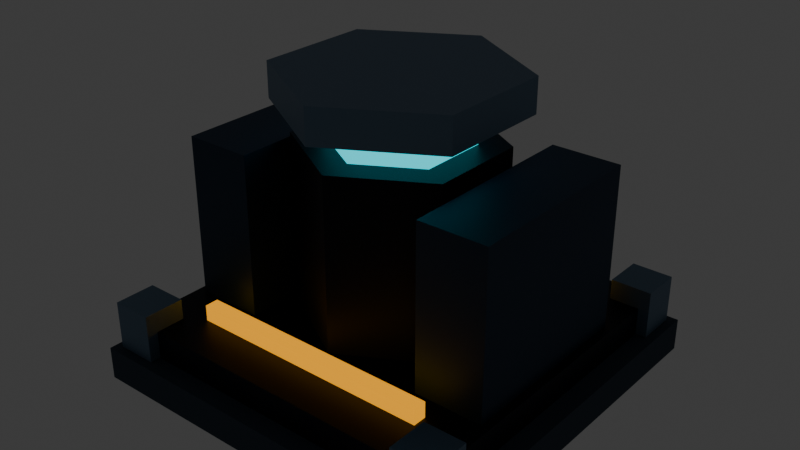 # Source: generator_low.blend  (saved by Blender 4.5.90; exported with 4.5.12 LTS)
import bpy
from mathutils import Matrix  # noqa: F401  (used for matrix-valued properties, if any)

bpy.ops.wm.read_factory_settings(use_empty=True)
scene = bpy.context.scene
scene.name = 'Scene'

# ---- collections
col_collection = bpy.data.collections.new('Collection'); scene.collection.children.link(col_collection)

# ---- materials (node trees are filled in below, after node groups)
mat_concrete = bpy.data.materials.new('concrete')
mat_concrete.diffuse_color = (0.03434, 0.05613, 0.08228, 1.0)
mat_dark = bpy.data.materials.new('dark')
mat_dark.diffuse_color = (0.002428, 0.004777, 0.01229, 1.0)
mat_team = bpy.data.materials.new('team')
mat_team.diffuse_color = (0.0, 0.8714, 1.0, 1.0)
mat_edge = bpy.data.materials.new('edge')
mat_edge.diffuse_color = (0.1413, 0.2232, 0.314, 1.0)
mat_armor = bpy.data.materials.new('armor')
mat_armor.diffuse_color = (0.01938, 0.04519, 0.08438, 1.0)
mat_amber = bpy.data.materials.new('amber')
mat_amber.diffuse_color = (1.0, 0.402, 0.0, 1.0)

# ---- material node trees
mat_concrete.use_nodes = True; mat_concrete.node_tree.nodes.clear()
_N = mat_concrete.node_tree.nodes; _L = mat_concrete.node_tree.links
n0 = _N.new('ShaderNodeBsdfPrincipled'); n0.name = 'Principled BSDF'; n0.location = (-200, 100)
n0.inputs[0].default_value = (0.03434, 0.05613, 0.08228, 1.0)
n0.inputs[1].default_value = 0.1
n0.inputs[2].default_value = 0.9
n1 = _N.new('ShaderNodeOutputMaterial'); n1.name = 'Material Output'; n1.location = (200, 100)
_L.new(n0.outputs[0], n1.inputs[0])
n1.is_active_output = True
mat_dark.use_nodes = True; mat_dark.node_tree.nodes.clear()
_N = mat_dark.node_tree.nodes; _L = mat_dark.node_tree.links
n0 = _N.new('ShaderNodeBsdfPrincipled'); n0.name = 'Principled BSDF'; n0.location = (-200, 100)
n0.inputs[0].default_value = (0.002428, 0.004777, 0.01229, 1.0)
n0.inputs[1].default_value = 0.55
n0.inputs[2].default_value = 0.55
n1 = _N.new('ShaderNodeOutputMaterial'); n1.name = 'Material Output'; n1.location = (200, 100)
_L.new(n0.outputs[0], n1.inputs[0])
n1.is_active_output = True
mat_team.use_nodes = True; mat_team.node_tree.nodes.clear()
_N = mat_team.node_tree.nodes; _L = mat_team.node_tree.links
n0 = _N.new('ShaderNodeBsdfPrincipled'); n0.name = 'Principled BSDF'; n0.location = (-200, 100)
n0.inputs[0].default_value = (0.0, 0.8714, 1.0, 1.0)
n0.inputs[1].default_value = 0.1
n0.inputs[2].default_value = 0.9
n0.inputs[27].default_value = (0.0, 0.8714, 1.0, 1.0)
n0.inputs[28].default_value = 1.0
n1 = _N.new('ShaderNodeOutputMaterial'); n1.name = 'Material Output'; n1.location = (200, 100)
_L.new(n0.outputs[0], n1.inputs[0])
n1.is_active_output = True
mat_edge.use_nodes = True; mat_edge.node_tree.nodes.clear()
_N = mat_edge.node_tree.nodes; _L = mat_edge.node_tree.links
n0 = _N.new('ShaderNodeBsdfPrincipled'); n0.name = 'Principled BSDF'; n0.location = (-200, 100)
n0.inputs[0].default_value = (0.1413, 0.2232, 0.314, 1.0)
n0.inputs[1].default_value = 0.55
n0.inputs[2].default_value = 0.55
n1 = _N.new('ShaderNodeOutputMaterial'); n1.name = 'Material Output'; n1.location = (200, 100)
_L.new(n0.outputs[0], n1.inputs[0])
n1.is_active_output = True
mat_armor.use_nodes = True; mat_armor.node_tree.nodes.clear()
_N = mat_armor.node_tree.nodes; _L = mat_armor.node_tree.links
n0 = _N.new('ShaderNodeBsdfPrincipled'); n0.name = 'Principled BSDF'; n0.location = (-200, 100)
n0.inputs[0].default_value = (0.01938, 0.04519, 0.08438, 1.0)
n0.inputs[1].default_value = 0.55
n0.inputs[2].default_value = 0.55
n1 = _N.new('ShaderNodeOutputMaterial'); n1.name = 'Material Output'; n1.location = (200, 100)
_L.new(n0.outputs[0], n1.inputs[0])
n1.is_active_output = True
mat_amber.use_nodes = True; mat_amber.node_tree.nodes.clear()
_N = mat_amber.node_tree.nodes; _L = mat_amber.node_tree.links
n0 = _N.new('ShaderNodeBsdfPrincipled'); n0.name = 'Principled BSDF'; n0.location = (-200, 100)
n0.inputs[0].default_value = (1.0, 0.402, 0.0, 1.0)
n0.inputs[1].default_value = 0.55
n0.inputs[2].default_value = 0.55
n0.inputs[27].default_value = (1.0, 0.402, 0.0, 1.0)
n0.inputs[28].default_value = 1.0
n1 = _N.new('ShaderNodeOutputMaterial'); n1.name = 'Material Output'; n1.location = (200, 100)
_L.new(n0.outputs[0], n1.inputs[0])
n1.is_active_output = True

# ---- world
world_world = bpy.data.worlds.new('World'); scene.world = world_world
world_world.use_nodes = True; world_world.node_tree.nodes.clear()
_N = world_world.node_tree.nodes; _L = world_world.node_tree.links
n0 = _N.new('ShaderNodeOutputWorld'); n0.name = 'World Output'; n0.location = (200, 100)
n1 = _N.new('ShaderNodeBackground'); n1.name = 'Background'; n1.location = (-200, 100)
n1.inputs[0].default_value = (0.05088, 0.05088, 0.05088, 1.0)
_L.new(n1.outputs[0], n0.inputs[0])
n0.is_active_output = True
world_world.color = (0.05088, 0.05088, 0.05088)
world_world.sun_shadow_jitter_overblur = 0.0

# ---- meshes
me_cube_393 = bpy.data.meshes.new('Cube.393')
me_cube_393.from_pydata([(-1.4, -1.4, -0.12), (-1.4, -1.4, 0.12), (-1.4, 1.4, -0.12), (-1.4, 1.4, 0.12), (1.4, -1.4, -0.12), (1.4, -1.4, 0.12), (1.4, 1.4, -0.12), (1.4, 1.4, 0.12)], [], [(0, 1, 3, 2), (2, 3, 7, 6), (6, 7, 5, 4), (4, 5, 1, 0), (2, 6, 4, 0), (7, 3, 1, 5)])
_uv = me_cube_393.uv_layers.new(name='UVMap')
_uv.uv.foreach_set('vector', [0.375, 0.0, 0.625, 0.0, 0.625, 0.25, 0.375, 0.25, 0.375, 0.25, 0.625, 0.25, 0.625, 0.5, 0.375, 0.5, 0.375, 0.5, 0.625, 0.5, 0.625, 0.75, 0.375, 0.75, 0.375, 0.75, 0.625, 0.75, 0.625, 1.0, 0.375, 1.0, 0.125, 0.5, 0.375, 0.5, 0.375, 0.75, 0.125, 0.75, 0.625, 0.5, 0.875, 0.5, 0.875, 0.75, 0.625, 0.75])
me_cube_393.materials.append(mat_concrete)
me_cube_393.update()
me_cube_394 = bpy.data.meshes.new('Cube.394')
me_cube_394.from_pydata([(-1.26, -1.26, -0.125), (-1.26, -1.26, 0.125), (-1.26, 1.26, -0.125), (-1.26, 1.26, 0.125), (1.26, -1.26, -0.125), (1.26, -1.26, 0.125), (1.26, 1.26, -0.125), (1.26, 1.26, 0.125)], [], [(0, 1, 3, 2), (2, 3, 7, 6), (6, 7, 5, 4), (4, 5, 1, 0), (2, 6, 4, 0), (7, 3, 1, 5)])
_uv = me_cube_394.uv_layers.new(name='UVMap')
_uv.uv.foreach_set('vector', [0.375, 0.0, 0.625, 0.0, 0.625, 0.25, 0.375, 0.25, 0.375, 0.25, 0.625, 0.25, 0.625, 0.5, 0.375, 0.5, 0.375, 0.5, 0.625, 0.5, 0.625, 0.75, 0.375, 0.75, 0.375, 0.75, 0.625, 0.75, 0.625, 1.0, 0.375, 1.0, 0.125, 0.5, 0.375, 0.5, 0.375, 0.75, 0.125, 0.75, 0.625, 0.5, 0.875, 0.5, 0.875, 0.75, 0.625, 0.75])
me_cube_394.materials.append(mat_dark)
me_cube_394.update()
me_cube_395 = bpy.data.meshes.new('Cube.395')
me_cube_395.from_pydata([(-0.035, -1.155, -0.0225), (-0.035, -1.155, 0.0225), (-0.035, 1.155, -0.0225), (-0.035, 1.155, 0.0225), (0.035, -1.155, -0.0225), (0.035, -1.155, 0.0225), (0.035, 1.155, -0.0225), (0.035, 1.155, 0.0225)], [], [(0, 1, 3, 2), (2, 3, 7, 6), (6, 7, 5, 4), (4, 5, 1, 0), (2, 6, 4, 0), (7, 3, 1, 5)])
_uv = me_cube_395.uv_layers.new(name='UVMap')
_uv.uv.foreach_set('vector', [0.375, 0.0, 0.625, 0.0, 0.625, 0.25, 0.375, 0.25, 0.375, 0.25, 0.625, 0.25, 0.625, 0.5, 0.375, 0.5, 0.375, 0.5, 0.625, 0.5, 0.625, 0.75, 0.375, 0.75, 0.375, 0.75, 0.625, 0.75, 0.625, 1.0, 0.375, 1.0, 0.125, 0.5, 0.375, 0.5, 0.375, 0.75, 0.125, 0.75, 0.625, 0.5, 0.875, 0.5, 0.875, 0.75, 0.625, 0.75])
me_cube_395.materials.append(mat_team)
me_cube_395.update()
me_cube_396 = bpy.data.meshes.new('Cube.396')
me_cube_396.from_pydata([(-0.15, -0.15, -0.175), (-0.15, -0.15, 0.175), (-0.15, 0.15, -0.175), (-0.15, 0.15, 0.175), (0.15, -0.15, -0.175), (0.15, -0.15, 0.175), (0.15, 0.15, -0.175), (0.15, 0.15, 0.175)], [], [(0, 1, 3, 2), (2, 3, 7, 6), (6, 7, 5, 4), (4, 5, 1, 0), (2, 6, 4, 0), (7, 3, 1, 5)])
_uv = me_cube_396.uv_layers.new(name='UVMap')
_uv.uv.foreach_set('vector', [0.375, 0.0, 0.625, 0.0, 0.625, 0.25, 0.375, 0.25, 0.375, 0.25, 0.625, 0.25, 0.625, 0.5, 0.375, 0.5, 0.375, 0.5, 0.625, 0.5, 0.625, 0.75, 0.375, 0.75, 0.375, 0.75, 0.625, 0.75, 0.625, 1.0, 0.375, 1.0, 0.125, 0.5, 0.375, 0.5, 0.375, 0.75, 0.125, 0.75, 0.625, 0.5, 0.875, 0.5, 0.875, 0.75, 0.625, 0.75])
me_cube_396.materials.append(mat_edge)
me_cube_396.update()
me_cube_397 = bpy.data.meshes.new('Cube.397')
me_cube_397.from_pydata([(-0.15, -0.15, -0.175), (-0.15, -0.15, 0.175), (-0.15, 0.15, -0.175), (-0.15, 0.15, 0.175), (0.15, -0.15, -0.175), (0.15, -0.15, 0.175), (0.15, 0.15, -0.175), (0.15, 0.15, 0.175)], [], [(0, 1, 3, 2), (2, 3, 7, 6), (6, 7, 5, 4), (4, 5, 1, 0), (2, 6, 4, 0), (7, 3, 1, 5)])
_uv = me_cube_397.uv_layers.new(name='UVMap')
_uv.uv.foreach_set('vector', [0.375, 0.0, 0.625, 0.0, 0.625, 0.25, 0.375, 0.25, 0.375, 0.25, 0.625, 0.25, 0.625, 0.5, 0.375, 0.5, 0.375, 0.5, 0.625, 0.5, 0.625, 0.75, 0.375, 0.75, 0.375, 0.75, 0.625, 0.75, 0.625, 1.0, 0.375, 1.0, 0.125, 0.5, 0.375, 0.5, 0.375, 0.75, 0.125, 0.75, 0.625, 0.5, 0.875, 0.5, 0.875, 0.75, 0.625, 0.75])
me_cube_397.materials.append(mat_edge)
me_cube_397.update()
me_cube_398 = bpy.data.meshes.new('Cube.398')
me_cube_398.from_pydata([(-0.035, -1.155, -0.0225), (-0.035, -1.155, 0.0225), (-0.035, 1.155, -0.0225), (-0.035, 1.155, 0.0225), (0.035, -1.155, -0.0225), (0.035, -1.155, 0.0225), (0.035, 1.155, -0.0225), (0.035, 1.155, 0.0225)], [], [(0, 1, 3, 2), (2, 3, 7, 6), (6, 7, 5, 4), (4, 5, 1, 0), (2, 6, 4, 0), (7, 3, 1, 5)])
_uv = me_cube_398.uv_layers.new(name='UVMap')
_uv.uv.foreach_set('vector', [0.375, 0.0, 0.625, 0.0, 0.625, 0.25, 0.375, 0.25, 0.375, 0.25, 0.625, 0.25, 0.625, 0.5, 0.375, 0.5, 0.375, 0.5, 0.625, 0.5, 0.625, 0.75, 0.375, 0.75, 0.375, 0.75, 0.625, 0.75, 0.625, 1.0, 0.375, 1.0, 0.125, 0.5, 0.375, 0.5, 0.375, 0.75, 0.125, 0.75, 0.625, 0.5, 0.875, 0.5, 0.875, 0.75, 0.625, 0.75])
me_cube_398.materials.append(mat_team)
me_cube_398.update()
me_cube_399 = bpy.data.meshes.new('Cube.399')
me_cube_399.from_pydata([(-0.15, -0.15, -0.175), (-0.15, -0.15, 0.175), (-0.15, 0.15, -0.175), (-0.15, 0.15, 0.175), (0.15, -0.15, -0.175), (0.15, -0.15, 0.175), (0.15, 0.15, -0.175), (0.15, 0.15, 0.175)], [], [(0, 1, 3, 2), (2, 3, 7, 6), (6, 7, 5, 4), (4, 5, 1, 0), (2, 6, 4, 0), (7, 3, 1, 5)])
_uv = me_cube_399.uv_layers.new(name='UVMap')
_uv.uv.foreach_set('vector', [0.375, 0.0, 0.625, 0.0, 0.625, 0.25, 0.375, 0.25, 0.375, 0.25, 0.625, 0.25, 0.625, 0.5, 0.375, 0.5, 0.375, 0.5, 0.625, 0.5, 0.625, 0.75, 0.375, 0.75, 0.375, 0.75, 0.625, 0.75, 0.625, 1.0, 0.375, 1.0, 0.125, 0.5, 0.375, 0.5, 0.375, 0.75, 0.125, 0.75, 0.625, 0.5, 0.875, 0.5, 0.875, 0.75, 0.625, 0.75])
me_cube_399.materials.append(mat_edge)
me_cube_399.update()
me_cube_400 = bpy.data.meshes.new('Cube.400')
me_cube_400.from_pydata([(-0.15, -0.15, -0.175), (-0.15, -0.15, 0.175), (-0.15, 0.15, -0.175), (-0.15, 0.15, 0.175), (0.15, -0.15, -0.175), (0.15, -0.15, 0.175), (0.15, 0.15, -0.175), (0.15, 0.15, 0.175)], [], [(0, 1, 3, 2), (2, 3, 7, 6), (6, 7, 5, 4), (4, 5, 1, 0), (2, 6, 4, 0), (7, 3, 1, 5)])
_uv = me_cube_400.uv_layers.new(name='UVMap')
_uv.uv.foreach_set('vector', [0.375, 0.0, 0.625, 0.0, 0.625, 0.25, 0.375, 0.25, 0.375, 0.25, 0.625, 0.25, 0.625, 0.5, 0.375, 0.5, 0.375, 0.5, 0.625, 0.5, 0.625, 0.75, 0.375, 0.75, 0.375, 0.75, 0.625, 0.75, 0.625, 1.0, 0.375, 1.0, 0.125, 0.5, 0.375, 0.5, 0.375, 0.75, 0.125, 0.75, 0.625, 0.5, 0.875, 0.5, 0.875, 0.75, 0.625, 0.75])
me_cube_400.materials.append(mat_edge)
me_cube_400.update()
me_cylinder_030 = bpy.data.meshes.new('Cylinder.030')
me_cylinder_030.from_pydata([(0.0, 0.72, -0.7), (0.0, 0.72, 0.7), (0.6235, 0.36, -0.7), (0.6235, 0.36, 0.7), (0.6235, -0.36, -0.7), (0.6235, -0.36, 0.7), (0.0, -0.72, -0.7), (0.0, -0.72, 0.7), (-0.6235, -0.36, -0.7), (-0.6235, -0.36, 0.7), (-0.6235, 0.36, -0.7), (-0.6235, 0.36, 0.7)], [], [(0, 1, 3, 2), (2, 3, 5, 4), (4, 5, 7, 6), (6, 7, 9, 8), (3, 1, 11, 9, 7, 5), (8, 9, 11, 10), (10, 11, 1, 0), (0, 2, 4, 6, 8, 10)])
_uv = me_cylinder_030.uv_layers.new(name='UVMap')
_uv.uv.foreach_set('vector', [1.0, 0.5, 1.0, 1.0, 0.8333, 1.0, 0.8333, 0.5, 0.8333, 0.5, 0.8333, 1.0, 0.6667, 1.0, 0.6667, 0.5, 0.6667, 0.5, 0.6667, 1.0, 0.5, 1.0, 0.5, 0.5, 0.5, 0.5, 0.5, 1.0, 0.3333, 1.0, 0.3333, 0.5, 0.4578, 0.37, 0.25, 0.49, 0.04215, 0.37, 0.04215, 0.13, 0.25, 0.01, 0.4578, 0.13, 0.3333, 0.5, 0.3333, 1.0, 0.1667, 1.0, 0.1667, 0.5, 0.1667, 0.5, 0.1667, 1.0, -8.941e-08, 1.0, -8.941e-08, 0.5, 0.75, 0.49, 0.9578, 0.37, 0.9578, 0.13, 0.75, 0.01, 0.5422, 0.13, 0.5422, 0.37])
me_cylinder_030.materials.append(mat_dark)
me_cylinder_030.update()
me_cylinder_031 = bpy.data.meshes.new('Cylinder.031')
me_cylinder_031.from_pydata([(0.0, 0.5, -0.8), (0.0, 0.5, 0.8), (0.433, 0.25, -0.8), (0.433, 0.25, 0.8), (0.433, -0.25, -0.8), (0.433, -0.25, 0.8), (0.0, -0.5, -0.8), (0.0, -0.5, 0.8), (-0.433, -0.25, -0.8), (-0.433, -0.25, 0.8), (-0.433, 0.25, -0.8), (-0.433, 0.25, 0.8)], [], [(0, 1, 3, 2), (2, 3, 5, 4), (4, 5, 7, 6), (6, 7, 9, 8), (3, 1, 11, 9, 7, 5), (8, 9, 11, 10), (10, 11, 1, 0), (0, 2, 4, 6, 8, 10)])
_uv = me_cylinder_031.uv_layers.new(name='UVMap')
_uv.uv.foreach_set('vector', [1.0, 0.5, 1.0, 1.0, 0.8333, 1.0, 0.8333, 0.5, 0.8333, 0.5, 0.8333, 1.0, 0.6667, 1.0, 0.6667, 0.5, 0.6667, 0.5, 0.6667, 1.0, 0.5, 1.0, 0.5, 0.5, 0.5, 0.5, 0.5, 1.0, 0.3333, 1.0, 0.3333, 0.5, 0.4578, 0.37, 0.25, 0.49, 0.04215, 0.37, 0.04215, 0.13, 0.25, 0.01, 0.4578, 0.13, 0.3333, 0.5, 0.3333, 1.0, 0.1667, 1.0, 0.1667, 0.5, 0.1667, 0.5, 0.1667, 1.0, -8.941e-08, 1.0, -8.941e-08, 0.5, 0.75, 0.49, 0.9578, 0.37, 0.9578, 0.13, 0.75, 0.01, 0.5422, 0.13, 0.5422, 0.37])
me_cylinder_031.materials.append(mat_team)
me_cylinder_031.update()
me_cylinder_032 = bpy.data.meshes.new('Cylinder.032')
me_cylinder_032.from_pydata([(0.0, 0.85, -0.125), (0.0, 0.85, 0.125), (0.7361, 0.425, -0.125), (0.7361, 0.425, 0.125), (0.7361, -0.425, -0.125), (0.7361, -0.425, 0.125), (0.0, -0.85, -0.125), (0.0, -0.85, 0.125), (-0.7361, -0.425, -0.125), (-0.7361, -0.425, 0.125), (-0.7361, 0.425, -0.125), (-0.7361, 0.425, 0.125)], [], [(0, 1, 3, 2), (2, 3, 5, 4), (4, 5, 7, 6), (6, 7, 9, 8), (3, 1, 11, 9, 7, 5), (8, 9, 11, 10), (10, 11, 1, 0), (0, 2, 4, 6, 8, 10)])
_uv = me_cylinder_032.uv_layers.new(name='UVMap')
_uv.uv.foreach_set('vector', [1.0, 0.5, 1.0, 1.0, 0.8333, 1.0, 0.8333, 0.5, 0.8333, 0.5, 0.8333, 1.0, 0.6667, 1.0, 0.6667, 0.5, 0.6667, 0.5, 0.6667, 1.0, 0.5, 1.0, 0.5, 0.5, 0.5, 0.5, 0.5, 1.0, 0.3333, 1.0, 0.3333, 0.5, 0.4578, 0.37, 0.25, 0.49, 0.04215, 0.37, 0.04215, 0.13, 0.25, 0.01, 0.4578, 0.13, 0.3333, 0.5, 0.3333, 1.0, 0.1667, 1.0, 0.1667, 0.5, 0.1667, 0.5, 0.1667, 1.0, -8.941e-08, 1.0, -8.941e-08, 0.5, 0.75, 0.49, 0.9578, 0.37, 0.9578, 0.13, 0.75, 0.01, 0.5422, 0.13, 0.5422, 0.37])
me_cylinder_032.materials.append(mat_edge)
me_cylinder_032.update()
me_cube_401 = bpy.data.meshes.new('Cube.401')
me_cube_401.from_pydata([(-0.25, -0.7, -0.625), (-0.25, -0.7, 0.625), (-0.25, 0.7, -0.625), (-0.25, 0.7, 0.625), (0.25, -0.7, -0.625), (0.25, -0.7, 0.625), (0.25, 0.7, -0.625), (0.25, 0.7, 0.625)], [], [(0, 1, 3, 2), (2, 3, 7, 6), (6, 7, 5, 4), (4, 5, 1, 0), (2, 6, 4, 0), (7, 3, 1, 5)])
_uv = me_cube_401.uv_layers.new(name='UVMap')
_uv.uv.foreach_set('vector', [0.375, 0.0, 0.625, 0.0, 0.625, 0.25, 0.375, 0.25, 0.375, 0.25, 0.625, 0.25, 0.625, 0.5, 0.375, 0.5, 0.375, 0.5, 0.625, 0.5, 0.625, 0.75, 0.375, 0.75, 0.375, 0.75, 0.625, 0.75, 0.625, 1.0, 0.375, 1.0, 0.125, 0.5, 0.375, 0.5, 0.375, 0.75, 0.125, 0.75, 0.625, 0.5, 0.875, 0.5, 0.875, 0.75, 0.625, 0.75])
me_cube_401.materials.append(mat_armor)
me_cube_401.update()
me_cube_402 = bpy.data.meshes.new('Cube.402')
me_cube_402.from_pydata([(-0.25, -0.7, -0.625), (-0.25, -0.7, 0.625), (-0.25, 0.7, -0.625), (-0.25, 0.7, 0.625), (0.25, -0.7, -0.625), (0.25, -0.7, 0.625), (0.25, 0.7, -0.625), (0.25, 0.7, 0.625)], [], [(0, 1, 3, 2), (2, 3, 7, 6), (6, 7, 5, 4), (4, 5, 1, 0), (2, 6, 4, 0), (7, 3, 1, 5)])
_uv = me_cube_402.uv_layers.new(name='UVMap')
_uv.uv.foreach_set('vector', [0.375, 0.0, 0.625, 0.0, 0.625, 0.25, 0.375, 0.25, 0.375, 0.25, 0.625, 0.25, 0.625, 0.5, 0.375, 0.5, 0.375, 0.5, 0.625, 0.5, 0.625, 0.75, 0.375, 0.75, 0.375, 0.75, 0.625, 0.75, 0.625, 1.0, 0.375, 1.0, 0.125, 0.5, 0.375, 0.5, 0.375, 0.75, 0.125, 0.75, 0.625, 0.5, 0.875, 0.5, 0.875, 0.75, 0.625, 0.75])
me_cube_402.materials.append(mat_armor)
me_cube_402.update()
me_cube_403 = bpy.data.meshes.new('Cube.403')
me_cube_403.from_pydata([(-0.9, -0.05, -0.06), (-0.9, -0.05, 0.06), (-0.9, 0.05, -0.06), (-0.9, 0.05, 0.06), (0.9, -0.05, -0.06), (0.9, -0.05, 0.06), (0.9, 0.05, -0.06), (0.9, 0.05, 0.06)], [], [(0, 1, 3, 2), (2, 3, 7, 6), (6, 7, 5, 4), (4, 5, 1, 0), (2, 6, 4, 0), (7, 3, 1, 5)])
_uv = me_cube_403.uv_layers.new(name='UVMap')
_uv.uv.foreach_set('vector', [0.375, 0.0, 0.625, 0.0, 0.625, 0.25, 0.375, 0.25, 0.375, 0.25, 0.625, 0.25, 0.625, 0.5, 0.375, 0.5, 0.375, 0.5, 0.625, 0.5, 0.625, 0.75, 0.375, 0.75, 0.375, 0.75, 0.625, 0.75, 0.625, 1.0, 0.375, 1.0, 0.125, 0.5, 0.375, 0.5, 0.375, 0.75, 0.125, 0.75, 0.625, 0.5, 0.875, 0.5, 0.875, 0.75, 0.625, 0.75])
me_cube_403.materials.append(mat_amber)
me_cube_403.update()
me_cube_404 = bpy.data.meshes.new('Cube.404')
me_cube_404.from_pydata([(-0.9, -0.05, -0.06), (-0.9, -0.05, 0.06), (-0.9, 0.05, -0.06), (-0.9, 0.05, 0.06), (0.9, -0.05, -0.06), (0.9, -0.05, 0.06), (0.9, 0.05, -0.06), (0.9, 0.05, 0.06)], [], [(0, 1, 3, 2), (2, 3, 7, 6), (6, 7, 5, 4), (4, 5, 1, 0), (2, 6, 4, 0), (7, 3, 1, 5)])
_uv = me_cube_404.uv_layers.new(name='UVMap')
_uv.uv.foreach_set('vector', [0.375, 0.0, 0.625, 0.0, 0.625, 0.25, 0.375, 0.25, 0.375, 0.25, 0.625, 0.25, 0.625, 0.5, 0.375, 0.5, 0.375, 0.5, 0.625, 0.5, 0.625, 0.75, 0.375, 0.75, 0.375, 0.75, 0.625, 0.75, 0.625, 1.0, 0.375, 1.0, 0.125, 0.5, 0.375, 0.5, 0.375, 0.75, 0.125, 0.75, 0.625, 0.5, 0.875, 0.5, 0.875, 0.75, 0.625, 0.75])
me_cube_404.materials.append(mat_amber)
me_cube_404.update()

# ---- objects
ob_foundation = bpy.data.objects.new('Foundation', me_cube_393)
ob_undercarriage = bpy.data.objects.new('Undercarriage', me_cube_394)
ob_power_conduit = bpy.data.objects.new('Power conduit', me_cube_395)
ob_corner_lock = bpy.data.objects.new('Corner lock', me_cube_396)
ob_corner_lock_001 = bpy.data.objects.new('Corner lock.001', me_cube_397)
ob_power_conduit_001 = bpy.data.objects.new('Power conduit.001', me_cube_398)
ob_corner_lock_002 = bpy.data.objects.new('Corner lock.002', me_cube_399)
ob_corner_lock_003 = bpy.data.objects.new('Corner lock.003', me_cube_400)
ob_flux_vessel = bpy.data.objects.new('Flux vessel', me_cylinder_030)
ob_flux_chamber = bpy.data.objects.new('Flux chamber', me_cylinder_031)
ob_reactor_cap = bpy.data.objects.new('Reactor cap', me_cylinder_032)
ob_cooling_pack = bpy.data.objects.new('Cooling pack', me_cube_401)
ob_cooling_pack_001 = bpy.data.objects.new('Cooling pack.001', me_cube_402)
ob_copper_bus = bpy.data.objects.new('Copper bus', me_cube_403)
ob_copper_bus_001 = bpy.data.objects.new('Copper bus.001', me_cube_404)

# ---- transforms, parenting, visibility, modifiers, constraints
ob_foundation.location = (0.0, 0.0, 0.12)
ob_undercarriage.location = (0.0, 0.0, 0.32)
ob_power_conduit.location = (-1.218, 0.0, 0.28)
ob_corner_lock.location = (-1.19, 1.19, 0.42)
ob_corner_lock_001.location = (-1.19, -1.19, 0.42)
ob_power_conduit_001.location = (1.218, 0.0, 0.28)
ob_corner_lock_002.location = (1.19, 1.19, 0.42)
ob_corner_lock_003.location = (1.19, -1.19, 0.42)
ob_flux_vessel.location = (0.0, 0.0, 1.0)
ob_flux_chamber.location = (0.0, 0.0, 1.2)
ob_reactor_cap.location = (0.0, 0.0, 2.05)
ob_cooling_pack.location = (-0.95, 0.0, 1.0)
ob_cooling_pack_001.location = (0.95, 0.0, 1.0)
ob_copper_bus.location = (0.0, 0.9, 0.5)
ob_copper_bus_001.location = (0.0, -0.9, 0.5)

# ---- collection membership
col_collection.objects.link(ob_foundation)
col_collection.objects.link(ob_undercarriage)
col_collection.objects.link(ob_power_conduit)
col_collection.objects.link(ob_corner_lock)
col_collection.objects.link(ob_corner_lock_001)
col_collection.objects.link(ob_power_conduit_001)
col_collection.objects.link(ob_corner_lock_002)
col_collection.objects.link(ob_corner_lock_003)
col_collection.objects.link(ob_flux_vessel)
col_collection.objects.link(ob_flux_chamber)
col_collection.objects.link(ob_reactor_cap)
col_collection.objects.link(ob_cooling_pack)
col_collection.objects.link(ob_cooling_pack_001)
col_collection.objects.link(ob_copper_bus)
col_collection.objects.link(ob_copper_bus_001)

# ---- scene / render settings (as saved in the file)
scene.frame_start = 1; scene.frame_end = 250; scene.frame_set(1)
scene.render.engine = 'BLENDER_EEVEE_NEXT'
bpy.context.view_layer.update()

# ---- added for rendering (the .blend has no active camera): camera
cam_auto = bpy.data.cameras.new('AutoCamera')
cam_auto.lens = 50.0
cam_auto.sensor_width = 36.0
cam_auto.clip_end = 1000.0
ob_auto_camera = bpy.data.objects.new('AutoCamera', cam_auto)
scene.collection.objects.link(ob_auto_camera)
ob_auto_camera.location = (4.17999, -5.01599, 4.43149)
ob_auto_camera.rotation_euler = (1.09748, -7.21219e-08, 0.694738)
scene.camera = ob_auto_camera
bpy.context.view_layer.update()
